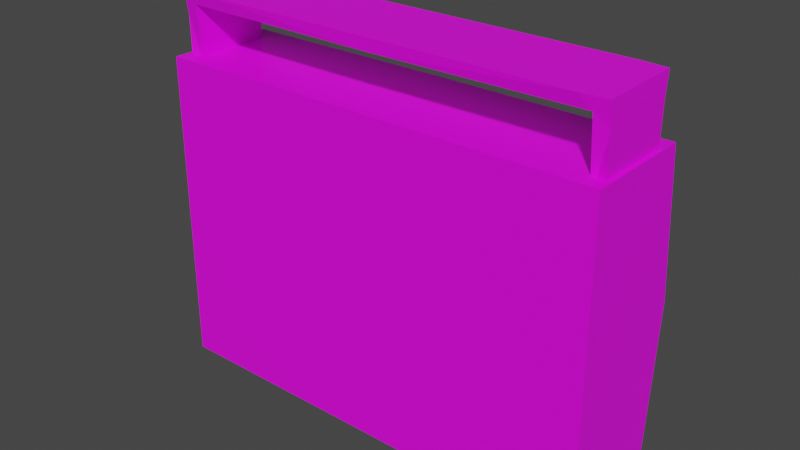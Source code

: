 # Source: Radio.blend  (saved by Blender 5.0.119; exported with 4.5.12 LTS)
import bpy
from mathutils import Matrix  # noqa: F401  (used for matrix-valued properties, if any)

bpy.ops.wm.read_factory_settings(use_empty=True)
scene = bpy.context.scene
scene.name = 'Scene'

# ---- images (referenced by path relative to the original .blend; pixels are not part of the script)
import os
ASSET_DIR = os.environ.get("B2B_ASSET_DIR", "")  # directory of the original .blend (textures are referenced by path, not embedded)
HERE = os.path.dirname(os.path.abspath(__file__))  # packed textures are extracted next to this script under _unpacked/

def load_image(name, relpath, width, height, colorspace="sRGB"):
    """Load a texture the original file referenced (path relative to the .blend, or extracted next to this script)."""
    p = next((c for c in (os.path.join(HERE, relpath), os.path.join(ASSET_DIR, relpath)) if relpath and os.path.exists(c)), "")
    if p:
        img = bpy.data.images.load(p, check_existing=True)
        img.name = name
    else:  # same state as the original file: an image datablock whose file is absent (Cycles renders it pink)
        img = bpy.data.images.new(name, width, height)
        img.source = "FILE"
        img.filepath = "//" + (relpath or name)
    img.colorspace_settings.name = colorspace
    return img
img_rdaio_png_002 = load_image('Rdaio.png.002', 'Rdaio.png', 1024, 1024, 'sRGB')

# ---- materials (node trees are filled in below, after node groups)
mat_radio = bpy.data.materials.new('Radio')
mat_radio.use_backface_culling_lightprobe_volume = False
mat_radio.use_transparent_shadow = False

# ---- material node trees
mat_radio.use_nodes = True; mat_radio.node_tree.nodes.clear()
_N = mat_radio.node_tree.nodes; _L = mat_radio.node_tree.links
n0 = _N.new('ShaderNodeBsdfPrincipled'); n0.name = 'Principled BSDF'; n0.location = (10, 300)
n0.distribution = 'GGX'
n0.subsurface_method = 'BURLEY'
n0.inputs[3].default_value = 1.45
n0.inputs[27].default_value = (0.0, 0.0, 0.0, 1.0)
n0.inputs[28].default_value = 1.0
n1 = _N.new('ShaderNodeOutputMaterial'); n1.name = 'Material Output'; n1.location = (300, 300)
n2 = _N.new('ShaderNodeTexImage'); n2.name = 'Image Texture'; n2.location = (-356, 224)
n2.image = img_rdaio_png_002
n2.interpolation = 'Closest'
_L.new(n0.outputs[0], n1.inputs[0])
_L.new(n2.outputs[0], n0.inputs[0])
n1.is_active_output = True

# ---- world
world_world = bpy.data.worlds.new('World'); scene.world = world_world
world_world.use_nodes = True; world_world.node_tree.nodes.clear()
_N = world_world.node_tree.nodes; _L = world_world.node_tree.links
n0 = _N.new('ShaderNodeOutputWorld'); n0.name = 'World Output'; n0.location = (300, 300)
n1 = _N.new('ShaderNodeBackground'); n1.name = 'Background'; n1.location = (10, 300)
n1.inputs[0].default_value = (0.05088, 0.05088, 0.05088, 1.0)
_L.new(n1.outputs[0], n0.inputs[0])
n0.is_active_output = True
world_world.color = (0.05088, 0.05088, 0.05088)
world_world.use_sun_shadow = False
world_world.sun_shadow_jitter_overblur = 0.0

# ---- meshes
me_plane_001 = bpy.data.meshes.new('Plane.001')
me_plane_001.from_pydata([(0.001597, -0.5165, 0.08853), (0.001597, -0.5156, -0.1121), (0.001597, -0.5446, -0.1142), (0.001597, -0.5458, 0.08916), (0.4813, -0.5165, 0.08433), (0.4545, -0.5458, 0.08916), (0.5147, -0.4917, 0.07623), (0.5134, -0.4917, -0.1013), (0.4813, -0.5165, -0.1079), (0.5134, -0.5446, -0.1096), (0.5147, -0.3479, 0.07544), (0.5134, -0.3479, -0.1005), (0.4813, -0.3479, -0.09247), (0.4823, -0.3479, 0.06841), (0.5134, -0.5458, 0.0846), (-0.4781, -0.5165, 0.08433), (-0.4514, -0.5446, -0.1142), (-0.4514, -0.5458, 0.08916), (0.4545, -0.5446, -0.1142), (-0.5115, -0.4917, 0.07623), (-0.5102, -0.4917, -0.1013), (-0.4781, -0.5165, -0.1079), (-0.5102, -0.5446, -0.1096), (-0.5115, -0.3479, 0.07544), (-0.5102, -0.3479, -0.1005), (-0.4781, -0.3479, -0.09247), (-0.4791, -0.3479, 0.06841), (-0.5102, -0.5458, 0.0846), (0.4919, -0.3685, 0.1033), (0.5275, 0.3418, 0.1222), (0.5234, -0.4001, -0.136), (0.5275, 0.3418, -0.136), (0.4934, -0.08798, 0.1323), (0.5252, -0.05614, -0.136), (0.5234, -0.4001, 0.1222), (0.5252, -0.05614, 0.1542), (0.0, -0.4022, 0.1222), (0.0, -0.4022, -0.136), (0.0, -0.05711, 0.1542), (0.0, -0.3704, 0.1032), (0.0, -0.0889, 0.1322), (0.0, 0.3423, 0.1222), (0.0, 0.3423, -0.136), (0.0, -0.05711, -0.136), (-0.4919, -0.3685, 0.1033), (-0.5275, 0.3418, 0.1222), (-0.5234, -0.4001, -0.136), (-0.5275, 0.3418, -0.136), (-0.4934, -0.08798, 0.1323), (-0.5252, -0.05614, -0.136), (-0.5234, -0.4001, 0.1222), (-0.5252, -0.05614, 0.1542), (-0.4665, 0.1279, 0.1557), (-0.3557, 0.1279, 0.1557), (-0.4665, 0.01716, 0.1557), (-0.3557, 0.01716, 0.1557), (-0.4921, 0.07255, 0.1557), (-0.4111, 0.1484, 0.1557), (-0.3301, 0.07255, 0.1557), (-0.4111, -0.003333, 0.1557), (-0.4111, 0.07255, 0.1557), (-0.4921, 0.07255, 0.05818), (-0.4665, 0.1279, 0.05818), (-0.4111, 0.1484, 0.05818), (-0.3557, 0.1279, 0.05818), (-0.3301, 0.07255, 0.05818), (-0.3557, 0.01716, 0.05818), (-0.4111, -0.003333, 0.05818), (-0.4665, 0.01716, 0.05818), (-0.4111, 0.07255, 0.05818), (-0.4563, 0.2806, 0.1404), (-0.3802, 0.2806, 0.1404), (-0.4563, 0.2045, 0.1404), (-0.3802, 0.2045, 0.1404), (-0.4739, 0.2426, 0.1404), (-0.4183, 0.2947, 0.1404), (-0.3626, 0.2426, 0.1404), (-0.4183, 0.1904, 0.1404), (-0.4183, 0.2426, 0.1404), (-0.4739, 0.2426, 0.07346), (-0.4563, 0.2806, 0.07346), (-0.4183, 0.2947, 0.07346), (-0.3802, 0.2806, 0.07346), (-0.3626, 0.2426, 0.07346), (-0.3802, 0.2045, 0.07346), (-0.4183, 0.1904, 0.07345), (-0.4563, 0.2045, 0.07346), (-0.4183, 0.2426, 0.07346), (-0.5521, 0.1797, -0.0424), (-0.5521, 0.1797, 0.03368), (-0.5521, 0.1036, -0.0424), (-0.5521, 0.1036, 0.03368), (-0.5521, 0.1417, -0.06001), (-0.5521, 0.1938, -0.00436), (-0.5521, 0.1417, 0.05129), (-0.5521, 0.08955, -0.00436), (-0.5521, 0.1417, -0.00436), (-0.4851, 0.1417, -0.06001), (-0.4851, 0.1797, -0.0424), (-0.4851, 0.1938, -0.00436), (-0.4851, 0.1797, 0.03368), (-0.4851, 0.1417, 0.05129), (-0.4851, 0.1036, 0.03368), (-0.4851, 0.08955, -0.00436), (-0.4851, 0.1036, -0.0424), (-0.4851, 0.1417, -0.00436), (-0.5654, -0.1115, -0.05237), (-0.5462, -0.2454, -0.04086), (-0.5654, -0.1115, 0.05777), (-0.5462, -0.2454, 0.04626), (-0.4553, -0.1115, -0.05237), (-0.4553, -0.2454, -0.04086), (-0.4553, -0.1115, 0.05777), (-0.4553, -0.2454, 0.04626), (-0.5654, -0.1115, 0.0027), (-0.5462, -0.2454, 0.0027), (-0.4553, -0.08179, 0.0027), (-0.4553, -0.2454, 0.0027)], [], [(1, 2, 3, 0), (9, 18, 8), (2, 18, 5, 3), (0, 4, 8, 1), (3, 5, 4, 0), (21, 16, 17, 15), (10, 13, 4, 6), (13, 12, 8, 4), (4, 5, 14), (12, 13, 10, 11), (4, 14, 6), (12, 11, 7, 8), (11, 10, 6, 7), (9, 8, 7), (18, 9, 14, 5), (9, 7, 6, 14), (22, 21, 16), (2, 3, 17, 16), (0, 1, 21, 15), (3, 0, 15, 17), (1, 2, 16, 21), (8, 4, 5, 18), (1, 8, 18, 2), (23, 19, 15, 26), (26, 15, 21, 25), (15, 27, 17), (25, 24, 23, 26), (15, 19, 27), (25, 21, 20, 24), (24, 20, 19, 23), (22, 20, 21), (16, 17, 27, 22), (22, 27, 19, 20), (38, 35, 29, 41), (43, 42, 31, 33), (36, 37, 30, 34), (35, 33, 31, 29), (34, 30, 33, 35), (37, 43, 33, 30), (39, 28, 32, 40), (39, 36, 34, 28), (28, 34, 35, 32), (29, 31, 42, 41), (32, 35, 38, 40), (38, 41, 45, 51), (43, 49, 47, 42), (36, 50, 46, 37), (51, 45, 47, 49), (50, 51, 49, 46), (37, 46, 49, 43), (39, 40, 48, 44), (39, 44, 50, 36), (44, 48, 51, 50), (45, 41, 42, 47), (48, 40, 38, 51), (60, 59, 55, 58), (56, 54, 59, 60), (52, 56, 60, 57), (57, 60, 58, 53), (69, 65, 66, 67), (61, 69, 67, 68), (62, 63, 69, 61), (63, 64, 65, 69), (57, 53, 64, 63), (53, 58, 65, 64), (54, 56, 61, 68), (58, 55, 66, 65), (56, 52, 62, 61), (55, 59, 67, 66), (52, 57, 63, 62), (59, 54, 68, 67), (78, 77, 73, 76), (74, 72, 77, 78), (70, 74, 78, 75), (75, 78, 76, 71), (87, 83, 84, 85), (79, 87, 85, 86), (80, 81, 87, 79), (81, 82, 83, 87), (75, 71, 82, 81), (71, 76, 83, 82), (72, 74, 79, 86), (76, 73, 84, 83), (74, 70, 80, 79), (73, 77, 85, 84), (70, 75, 81, 80), (77, 72, 86, 85), (96, 95, 91, 94), (92, 90, 95, 96), (88, 92, 96, 93), (93, 96, 94, 89), (105, 101, 102, 103), (97, 105, 103, 104), (98, 99, 105, 97), (99, 100, 101, 105), (93, 89, 100, 99), (89, 94, 101, 100), (90, 92, 97, 104), (94, 91, 102, 101), (92, 88, 98, 97), (91, 95, 103, 102), (88, 93, 99, 98), (95, 90, 104, 103), (114, 115, 109, 108), (108, 109, 113, 112), (116, 117, 111, 110), (110, 111, 107, 106), (112, 116, 108), (117, 115, 107, 111), (113, 109, 115, 117), (116, 114, 108), (112, 113, 117, 116), (106, 107, 115, 114), (106, 114, 116), (110, 106, 116)])
_uv = me_plane_001.uv_layers.new(name='UVMap')
_uv.uv.foreach_set('vector', [0.5786, 1.358, 0.5854, 1.359, 0.5854, 1.311, 0.5786, 1.311, 0.03019, 0.9711, 0.08109, 0.9714, 0.05795, 0.9318, 0.7356, 0.6318, 0.7356, 0.6126, 0.7264, 0.6126, 0.7264, 0.6318, 0.8124, 0.623, 0.8122, 0.6024, 0.8034, 0.6024, 0.8032, 0.623, 0.4697, 0.9678, 0.8649, 0.9678, 0.8882, 0.9376, 0.4697, 0.9381, 0.5788, 1.31, 0.5854, 1.311, 0.5854, 1.264, 0.5786, 1.265, 0.9174, 0.7751, 0.8891, 0.7744, 0.8882, 0.9376, 0.9174, 0.8904, 0.839, 0.6212, 0.839, 0.6286, 0.8467, 0.6293, 0.8467, 0.6205, 0.8882, 0.9376, 0.8649, 0.9678, 0.9163, 0.9673, 0.5854, 1.35, 0.5854, 1.313, 0.5925, 1.311, 0.5925, 1.352, 0.8882, 0.9376, 0.9163, 0.9673, 0.9174, 0.8904, 0.05795, 0.7498, 0.03019, 0.7504, 0.03019, 0.8968, 0.05795, 0.9318, 0.7795, 0.6191, 0.7715, 0.6191, 0.7715, 0.6256, 0.7795, 0.6256, 0.03019, 0.9711, 0.05795, 0.9318, 0.03019, 0.8968, 0.7356, 0.6126, 0.7354, 0.6101, 0.7266, 0.6101, 0.7264, 0.6126, 0.7799, 0.628, 0.7795, 0.6256, 0.7715, 0.6256, 0.7711, 0.628, 0.9151, 0.9711, 0.8873, 0.9318, 0.8642, 0.9714, 0.7356, 0.6318, 0.7264, 0.6318, 0.7264, 0.6511, 0.7356, 0.6511, 0.8124, 0.623, 0.8032, 0.623, 0.8034, 0.6435, 0.8122, 0.6435, 0.4697, 0.9678, 0.4697, 0.9381, 0.05892, 0.9376, 0.08227, 0.9678, 0.4726, 0.9308, 0.4726, 0.9714, 0.8642, 0.9714, 0.8873, 0.9318, 0.5919, 1.31, 0.5921, 1.265, 0.5854, 1.264, 0.5854, 1.311, 0.4726, 0.9308, 0.05795, 0.9318, 0.08109, 0.9714, 0.4726, 0.9714, 0.02976, 0.7751, 0.02976, 0.8904, 0.05892, 0.9376, 0.05802, 0.7744, 0.8556, 0.6217, 0.8478, 0.621, 0.8478, 0.6298, 0.8556, 0.6291, 0.05892, 0.9376, 0.03089, 0.9673, 0.08227, 0.9678, 0.5991, 1.303, 0.5921, 1.305, 0.5921, 1.264, 0.5992, 1.266, 0.05892, 0.9376, 0.02976, 0.8904, 0.03089, 0.9673, 0.8873, 0.7498, 0.8873, 0.9318, 0.9151, 0.8968, 0.9151, 0.7504, 0.7714, 0.6101, 0.7714, 0.6167, 0.7795, 0.6166, 0.7794, 0.6101, 0.9151, 0.9711, 0.9151, 0.8968, 0.8873, 0.9318, 0.7356, 0.6511, 0.7264, 0.6511, 0.7266, 0.6536, 0.7354, 0.6536, 0.7711, 0.6191, 0.7799, 0.6191, 0.7795, 0.6166, 0.7714, 0.6167, 0.4577, 0.4485, 0.0113, 0.4485, 0.01481, 0.03036, 0.4562, 0.03036, 0.8695, 0.6357, 0.8695, 0.5925, 0.909, 0.5925, 0.9088, 0.6356, 0.8287, 0.6356, 0.8287, 0.5945, 0.7771, 0.5945, 0.7771, 0.6357, 0.9332, 0.6351, 0.9082, 0.6351, 0.9082, 0.598, 0.9305, 0.598, 0.9327, 0.664, 0.9104, 0.664, 0.9082, 0.6351, 0.9332, 0.6351, 0.8695, 0.6688, 0.8695, 0.6357, 0.9088, 0.6356, 0.9087, 0.6686, 0.481, 0.7466, 0.04355, 0.7446, 0.04227, 0.4651, 0.481, 0.466, 0.481, 0.7466, 0.481, 0.7814, 0.01555, 0.7792, 0.04355, 0.7446, 0.04355, 0.7446, 0.01555, 0.7792, 0.01396, 0.4334, 0.04227, 0.4651, 0.8361, 0.6349, 0.8361, 0.5992, 0.791, 0.5992, 0.791, 0.6349, 0.04227, 0.4651, 0.01396, 0.4334, 0.481, 0.4344, 0.481, 0.466, 0.4577, 0.4485, 0.4562, 0.03036, 0.9398, 0.03036, 0.9402, 0.4485, 0.8695, 0.6357, 0.8303, 0.6356, 0.8301, 0.5925, 0.8695, 0.5925, 0.8287, 0.6356, 0.8803, 0.6356, 0.8803, 0.5945, 0.8287, 0.5945, 0.725, 0.6363, 0.7286, 0.5942, 0.7578, 0.5942, 0.7578, 0.6363, 0.7286, 0.6685, 0.725, 0.6363, 0.7578, 0.6363, 0.7578, 0.6685, 0.8695, 0.6688, 0.8304, 0.6686, 0.8303, 0.6356, 0.8695, 0.6357, 0.481, 0.7466, 0.481, 0.466, 0.9198, 0.4651, 0.9185, 0.7446, 0.481, 0.7466, 0.9185, 0.7446, 0.9465, 0.7792, 0.481, 0.7814, 0.9185, 0.7446, 0.9198, 0.4651, 0.9481, 0.4334, 0.9465, 0.7792, 0.7458, 0.6349, 0.791, 0.6349, 0.791, 0.5992, 0.7458, 0.5992, 0.9198, 0.4651, 0.481, 0.466, 0.481, 0.4344, 0.9481, 0.4334, 0.8465, 0.3141, 0.8464, 0.3763, 0.8118, 0.3554, 0.7959, 0.312, 0.8922, 0.3163, 0.8804, 0.3549, 0.8464, 0.3763, 0.8465, 0.3141, 0.8802, 0.2749, 0.8922, 0.3163, 0.8465, 0.3141, 0.8483, 0.2547, 0.8483, 0.2547, 0.8465, 0.3141, 0.7959, 0.312, 0.8105, 0.274, 0.8199, 0.6098, 0.8074, 0.6044, 0.8153, 0.5971, 0.8253, 0.5974, 0.8323, 0.6153, 0.8199, 0.6098, 0.8253, 0.5974, 0.8323, 0.6045, 0.8245, 0.6226, 0.8145, 0.6223, 0.8199, 0.6098, 0.8323, 0.6153, 0.8145, 0.6223, 0.8074, 0.6152, 0.8074, 0.6044, 0.8199, 0.6098, 0.773, 0.634, 0.773, 0.6432, 0.7555, 0.6432, 0.7555, 0.634, 0.8597, 0.5991, 0.8597, 0.609, 0.8422, 0.609, 0.8422, 0.5991, 0.8898, 0.6127, 0.8898, 0.6227, 0.8724, 0.6227, 0.8724, 0.6127, 0.8597, 0.609, 0.8597, 0.6189, 0.8422, 0.6189, 0.8422, 0.609, 0.8898, 0.6227, 0.8898, 0.6325, 0.8724, 0.6325, 0.8724, 0.6227, 0.8249, 0.6226, 0.8249, 0.6319, 0.8074, 0.6319, 0.8074, 0.6226, 0.773, 0.6246, 0.773, 0.634, 0.7555, 0.634, 0.7555, 0.6246, 0.8249, 0.6319, 0.8249, 0.6412, 0.8074, 0.6412, 0.8074, 0.6319, 0.8463, 0.135, 0.8457, 0.1741, 0.8209, 0.1619, 0.8132, 0.1326, 0.8753, 0.1337, 0.8679, 0.1621, 0.8457, 0.1741, 0.8463, 0.135, 0.8687, 0.1067, 0.8753, 0.1337, 0.8463, 0.135, 0.8467, 0.09349, 0.8467, 0.09349, 0.8463, 0.135, 0.8132, 0.1326, 0.8213, 0.1034, 0.8008, 0.6213, 0.7955, 0.6236, 0.7955, 0.619, 0.7985, 0.616, 0.8062, 0.619, 0.8008, 0.6213, 0.7985, 0.616, 0.8028, 0.6158, 0.8062, 0.6236, 0.8032, 0.6266, 0.8008, 0.6213, 0.8062, 0.619, 0.8032, 0.6266, 0.7989, 0.6268, 0.7955, 0.6236, 0.8008, 0.6213, 0.9046, 0.6248, 0.9046, 0.6287, 0.8971, 0.6287, 0.8971, 0.6248, 0.8891, 0.5999, 0.8891, 0.6041, 0.8817, 0.6041, 0.8817, 0.5999, 0.9037, 0.5329, 0.9037, 0.5372, 0.8962, 0.5372, 0.8962, 0.5329, 0.8891, 0.6041, 0.8891, 0.6084, 0.8817, 0.6084, 0.8817, 0.6041, 0.9037, 0.5372, 0.9037, 0.5414, 0.8962, 0.5414, 0.8962, 0.5372, 0.8971, 0.6208, 0.8971, 0.6247, 0.8896, 0.6247, 0.8896, 0.6208, 0.9046, 0.6208, 0.9046, 0.6248, 0.8971, 0.6248, 0.8971, 0.6208, 0.8971, 0.6247, 0.8971, 0.6287, 0.8896, 0.6287, 0.8896, 0.6247, 0.6779, 0.6856, 0.6668, 0.6907, 0.6661, 0.6812, 0.6724, 0.6738, 0.6833, 0.6973, 0.6735, 0.6973, 0.6668, 0.6907, 0.6779, 0.6856, 0.6896, 0.6899, 0.6833, 0.6973, 0.6779, 0.6856, 0.6889, 0.6805, 0.6889, 0.6805, 0.6779, 0.6856, 0.6724, 0.6738, 0.6822, 0.6738, 0.7682, 0.6855, 0.7627, 0.6738, 0.7725, 0.6738, 0.7792, 0.6804, 0.7736, 0.6973, 0.7682, 0.6855, 0.7792, 0.6804, 0.78, 0.6898, 0.7639, 0.6973, 0.7572, 0.6906, 0.7682, 0.6855, 0.7736, 0.6973, 0.7572, 0.6906, 0.7564, 0.6812, 0.7627, 0.6738, 0.7682, 0.6855, 0.8997, 0.5275, 0.8996, 0.5187, 0.9142, 0.5187, 0.9143, 0.5275, 0.7265, 0.6738, 0.7265, 0.6825, 0.7119, 0.6825, 0.7119, 0.6738, 0.8858, 0.676, 0.8858, 0.6851, 0.8712, 0.6851, 0.8712, 0.676, 0.7265, 0.6825, 0.7265, 0.6915, 0.7119, 0.6915, 0.7119, 0.6825, 0.8858, 0.6851, 0.8858, 0.6937, 0.8712, 0.6937, 0.8712, 0.6851, 0.8858, 0.6583, 0.8858, 0.6671, 0.8712, 0.6671, 0.8712, 0.6583, 0.8996, 0.5364, 0.8997, 0.5275, 0.9143, 0.5275, 0.9142, 0.5364, 0.8858, 0.6671, 0.8858, 0.676, 0.8712, 0.676, 0.8712, 0.6671, 0.07382, 0.6329, 0.07382, 0.7074, 0.04454, 0.7074, 0.0368, 0.6329, 0.9811, 0.4976, 0.9685, 0.6226, 0.9144, 0.6196, 0.9104, 0.5116, 0.8709, 1.331e-08, 0.8709, 0.4714, 0.7688, 0.4714, 0.7418, 0.08564, 0.9345, 0.5069, 0.9339, 0.6238, 0.9671, 0.6215, 0.9793, 0.5107, 0.9104, 0.5116, 0.9104, 0.4743, 0.9811, 0.4976, 0.7925, 0.5742, 0.7289, 0.5742, 0.7289, 0.5342, 0.7925, 0.5342, 0.7925, 0.6142, 0.7289, 0.6142, 0.7289, 0.5742, 0.7925, 0.5742, 0.07382, 0.5738, 0.07382, 0.6329, 0.0368, 0.6329, 1.0, 0.08564, 0.973, 0.4714, 0.8709, 0.4714, 0.8709, 1.331e-08, 0.1108, 0.6329, 0.1031, 0.7074, 0.07382, 0.7074, 0.07382, 0.6329, 0.1108, 0.6329, 0.07382, 0.6329, 0.07382, 0.5738, 0.9345, 0.5069, 0.9793, 0.5107, 0.9358, 0.48])
me_plane_001.materials.append(mat_radio)
me_plane_001.update()

# ---- objects
ob_radio = bpy.data.objects.new('Radio', me_plane_001)

# ---- transforms, parenting, visibility, modifiers, constraints
ob_radio.location = (0.0, 0.0, 0.005867)
ob_radio.rotation_euler = (-1.571, -0.0, 0.0)

# ---- collection membership
scene.collection.objects.link(ob_radio)

# ---- scene / render settings (as saved in the file)
scene.frame_start = 1; scene.frame_end = 250; scene.frame_set(229)
scene.render.engine = 'BLENDER_EEVEE_NEXT'
scene.render.bake_bias = 0.0
scene.render.bake_samples = 0
scene.cycles.use_denoising = False
scene.cycles.samples = 128
scene.cycles.sampling_pattern = 'TABULATED_SOBOL'
scene.cycles.use_adaptive_sampling = False
scene.cycles.use_light_tree = False
scene.view_settings.view_transform = 'Filmic'
bpy.context.view_layer.update()

# ---- added for rendering (the .blend has no active camera and no usable light): camera, sun
cam_auto = bpy.data.cameras.new('AutoCamera')
cam_auto.lens = 50.0
cam_auto.sensor_width = 36.0
cam_auto.clip_end = 1000.0
ob_auto_camera = bpy.data.objects.new('AutoCamera', cam_auto)
scene.collection.objects.link(ob_auto_camera)
ob_auto_camera.location = (1.31167, -1.58686, 1.17212)
ob_auto_camera.rotation_euler = (1.09748, -7.21219e-08, 0.694738)
scene.camera = ob_auto_camera
light_auto_sun = bpy.data.lights.new('AutoSun', 'SUN')
light_auto_sun.energy = 3.0
light_auto_sun.angle = 0.0523599
ob_auto_sun = bpy.data.objects.new('AutoSun', light_auto_sun)
scene.collection.objects.link(ob_auto_sun)
ob_auto_sun.rotation_euler = (0.872665, 0.174533, 0.523599)
bpy.context.view_layer.update()

